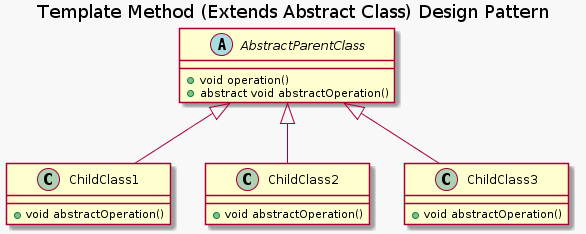

The diagram above was rendered by PlantUML. Its source (embedded in the PNG):
@startuml
skinparam backgroundColor #f8f8f8
title Template Method (Extends Abstract Class) Design Pattern

abstract class AbstractParentClass <|-- class ChildClass1
abstract class AbstractParentClass <|-- class ChildClass2
abstract class AbstractParentClass <|-- class ChildClass3

abstract class AbstractParentClass {
+ void operation()
+ abstract void abstractOperation()
}

ChildClass1 : + void abstractOperation()
ChildClass2 : + void abstractOperation()
ChildClass3 : + void abstractOperation()

@enduml